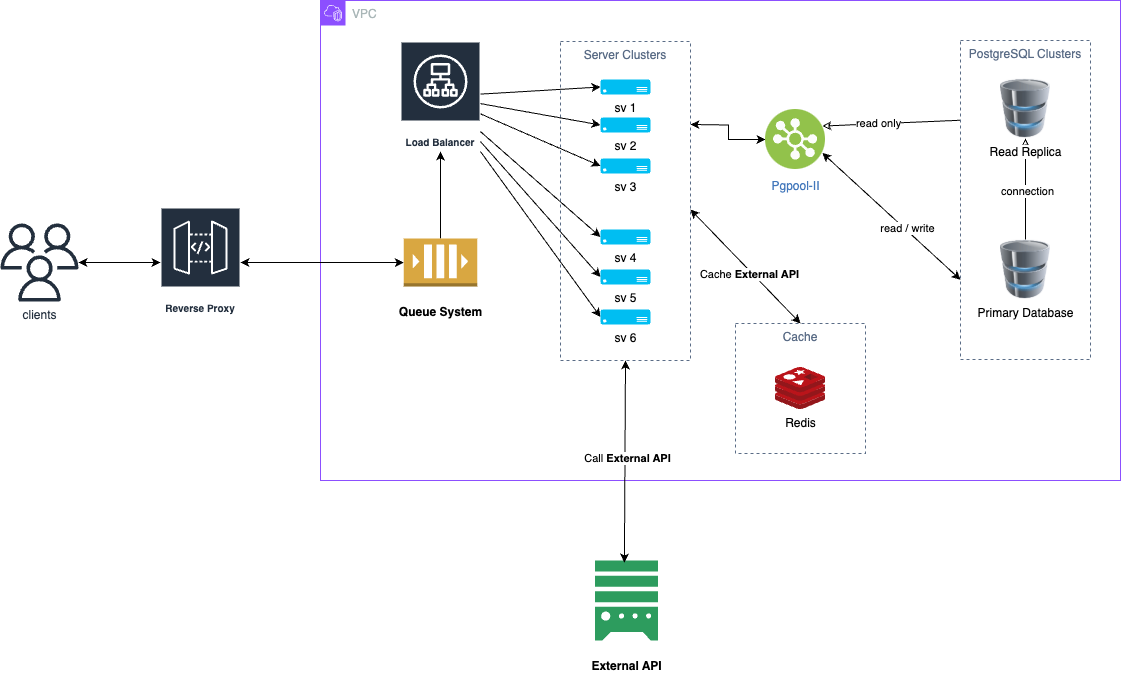

The diagram above was exported from draw.io. Its source (the exported page's mxGraphModel, read from the mxfile embedded in the PNG):
<mxGraphModel dx="1026" dy="650" grid="1" gridSize="10" guides="1" tooltips="1" connect="1" arrows="1" fold="1" page="1" pageScale="1" pageWidth="1920" pageHeight="1200" math="0" shadow="0">
  <root>
    <mxCell id="0" />
    <mxCell id="1" parent="0" />
    <mxCell id="EVcCO0F6N-eSgsqfWD-l-1" value="clients" style="sketch=0;outlineConnect=0;fontColor=#232F3E;gradientColor=none;fillColor=#232F3D;strokeColor=none;dashed=0;verticalLabelPosition=bottom;verticalAlign=top;align=center;html=1;fontSize=12;fontStyle=0;aspect=fixed;pointerEvents=1;shape=mxgraph.aws4.users;" vertex="1" parent="1">
      <mxGeometry x="120" y="423" width="78" height="78" as="geometry" />
    </mxCell>
    <mxCell id="EVcCO0F6N-eSgsqfWD-l-2" value="VPC" style="points=[[0,0],[0.25,0],[0.5,0],[0.75,0],[1,0],[1,0.25],[1,0.5],[1,0.75],[1,1],[0.75,1],[0.5,1],[0.25,1],[0,1],[0,0.75],[0,0.5],[0,0.25]];outlineConnect=0;gradientColor=none;html=1;whiteSpace=wrap;fontSize=12;fontStyle=0;container=1;pointerEvents=0;collapsible=0;recursiveResize=0;shape=mxgraph.aws4.group;grIcon=mxgraph.aws4.group_vpc2;strokeColor=#8C4FFF;fillColor=none;verticalAlign=top;align=left;spacingLeft=30;fontColor=#AAB7B8;dashed=0;" vertex="1" parent="1">
      <mxGeometry x="440" y="200" width="800" height="480" as="geometry" />
    </mxCell>
    <mxCell id="EVcCO0F6N-eSgsqfWD-l-3" value="Load Balancer" style="sketch=0;outlineConnect=0;fontColor=#232F3E;gradientColor=none;strokeColor=#ffffff;fillColor=#232F3E;dashed=0;verticalLabelPosition=middle;verticalAlign=bottom;align=center;html=1;whiteSpace=wrap;fontSize=10;fontStyle=1;spacing=3;shape=mxgraph.aws4.productIcon;prIcon=mxgraph.aws4.application_load_balancer;" vertex="1" parent="EVcCO0F6N-eSgsqfWD-l-2">
      <mxGeometry x="80" y="41" width="80" height="110" as="geometry" />
    </mxCell>
    <mxCell id="EVcCO0F6N-eSgsqfWD-l-4" value="Redis" style="image;sketch=0;aspect=fixed;html=1;points=[];align=center;fontSize=12;image=img/lib/mscae/Cache_Redis_Product.svg;" vertex="1" parent="EVcCO0F6N-eSgsqfWD-l-2">
      <mxGeometry x="455" y="367" width="50" height="42" as="geometry" />
    </mxCell>
    <mxCell id="EVcCO0F6N-eSgsqfWD-l-5" value="Primary Database" style="image;html=1;image=img/lib/clip_art/computers/Database_128x128.png" vertex="1" parent="EVcCO0F6N-eSgsqfWD-l-2">
      <mxGeometry x="680" y="239" width="50" height="60" as="geometry" />
    </mxCell>
    <mxCell id="EVcCO0F6N-eSgsqfWD-l-25" style="rounded=0;orthogonalLoop=1;jettySize=auto;html=1;exitX=0;exitY=0.5;exitDx=0;exitDy=0;exitPerimeter=0;endArrow=none;startFill=1;endFill=1;startArrow=classic;" edge="1" parent="EVcCO0F6N-eSgsqfWD-l-2" source="EVcCO0F6N-eSgsqfWD-l-8" target="EVcCO0F6N-eSgsqfWD-l-3">
      <mxGeometry relative="1" as="geometry">
        <mxPoint x="163" y="78" as="targetPoint" />
      </mxGeometry>
    </mxCell>
    <mxCell id="EVcCO0F6N-eSgsqfWD-l-8" value="sv 1" style="verticalLabelPosition=bottom;html=1;verticalAlign=top;align=center;strokeColor=none;fillColor=#00BEF2;shape=mxgraph.azure.server;" vertex="1" parent="EVcCO0F6N-eSgsqfWD-l-2">
      <mxGeometry x="280" y="79" width="50" height="15" as="geometry" />
    </mxCell>
    <mxCell id="EVcCO0F6N-eSgsqfWD-l-26" style="rounded=0;orthogonalLoop=1;jettySize=auto;html=1;exitX=0;exitY=0.5;exitDx=0;exitDy=0;exitPerimeter=0;endArrow=none;startFill=1;startArrow=classic;" edge="1" parent="EVcCO0F6N-eSgsqfWD-l-2" source="EVcCO0F6N-eSgsqfWD-l-9" target="EVcCO0F6N-eSgsqfWD-l-3">
      <mxGeometry relative="1" as="geometry" />
    </mxCell>
    <mxCell id="EVcCO0F6N-eSgsqfWD-l-9" value="sv 2" style="verticalLabelPosition=bottom;html=1;verticalAlign=top;align=center;strokeColor=none;fillColor=#00BEF2;shape=mxgraph.azure.server;" vertex="1" parent="EVcCO0F6N-eSgsqfWD-l-2">
      <mxGeometry x="280" y="117" width="50" height="15" as="geometry" />
    </mxCell>
    <mxCell id="EVcCO0F6N-eSgsqfWD-l-27" style="rounded=0;orthogonalLoop=1;jettySize=auto;html=1;exitX=0;exitY=0.5;exitDx=0;exitDy=0;exitPerimeter=0;endArrow=none;startFill=1;startArrow=classic;" edge="1" parent="EVcCO0F6N-eSgsqfWD-l-2" source="EVcCO0F6N-eSgsqfWD-l-10" target="EVcCO0F6N-eSgsqfWD-l-3">
      <mxGeometry relative="1" as="geometry" />
    </mxCell>
    <mxCell id="EVcCO0F6N-eSgsqfWD-l-10" value="sv 3" style="verticalLabelPosition=bottom;html=1;verticalAlign=top;align=center;strokeColor=none;fillColor=#00BEF2;shape=mxgraph.azure.server;" vertex="1" parent="EVcCO0F6N-eSgsqfWD-l-2">
      <mxGeometry x="280" y="158" width="50" height="15" as="geometry" />
    </mxCell>
    <mxCell id="EVcCO0F6N-eSgsqfWD-l-28" style="rounded=0;orthogonalLoop=1;jettySize=auto;html=1;exitX=0;exitY=0.5;exitDx=0;exitDy=0;exitPerimeter=0;endArrow=none;startFill=1;startArrow=classic;" edge="1" parent="EVcCO0F6N-eSgsqfWD-l-2" source="EVcCO0F6N-eSgsqfWD-l-11" target="EVcCO0F6N-eSgsqfWD-l-3">
      <mxGeometry relative="1" as="geometry">
        <mxPoint x="280" y="211" as="targetPoint" />
      </mxGeometry>
    </mxCell>
    <mxCell id="EVcCO0F6N-eSgsqfWD-l-11" value="sv 4" style="verticalLabelPosition=bottom;html=1;verticalAlign=top;align=center;strokeColor=none;fillColor=#00BEF2;shape=mxgraph.azure.server;" vertex="1" parent="EVcCO0F6N-eSgsqfWD-l-2">
      <mxGeometry x="280" y="229" width="50" height="15" as="geometry" />
    </mxCell>
    <mxCell id="EVcCO0F6N-eSgsqfWD-l-29" style="rounded=0;orthogonalLoop=1;jettySize=auto;html=1;exitX=0;exitY=0.5;exitDx=0;exitDy=0;exitPerimeter=0;endArrow=none;startFill=1;startArrow=classic;" edge="1" parent="EVcCO0F6N-eSgsqfWD-l-2" source="EVcCO0F6N-eSgsqfWD-l-12" target="EVcCO0F6N-eSgsqfWD-l-3">
      <mxGeometry relative="1" as="geometry">
        <mxPoint x="280" y="201" as="targetPoint" />
      </mxGeometry>
    </mxCell>
    <mxCell id="EVcCO0F6N-eSgsqfWD-l-12" value="sv 5" style="verticalLabelPosition=bottom;html=1;verticalAlign=top;align=center;strokeColor=none;fillColor=#00BEF2;shape=mxgraph.azure.server;" vertex="1" parent="EVcCO0F6N-eSgsqfWD-l-2">
      <mxGeometry x="280" y="269" width="50" height="15" as="geometry" />
    </mxCell>
    <mxCell id="EVcCO0F6N-eSgsqfWD-l-30" style="rounded=0;orthogonalLoop=1;jettySize=auto;html=1;exitX=0;exitY=0.5;exitDx=0;exitDy=0;exitPerimeter=0;endArrow=none;startFill=1;startArrow=classic;" edge="1" parent="EVcCO0F6N-eSgsqfWD-l-2" source="EVcCO0F6N-eSgsqfWD-l-13" target="EVcCO0F6N-eSgsqfWD-l-3">
      <mxGeometry relative="1" as="geometry">
        <mxPoint x="280" y="201" as="targetPoint" />
      </mxGeometry>
    </mxCell>
    <mxCell id="EVcCO0F6N-eSgsqfWD-l-13" value="sv 6" style="verticalLabelPosition=bottom;html=1;verticalAlign=top;align=center;strokeColor=none;fillColor=#00BEF2;shape=mxgraph.azure.server;" vertex="1" parent="EVcCO0F6N-eSgsqfWD-l-2">
      <mxGeometry x="280" y="309" width="50" height="15" as="geometry" />
    </mxCell>
    <mxCell id="EVcCO0F6N-eSgsqfWD-l-49" style="rounded=0;orthogonalLoop=1;jettySize=auto;html=1;exitX=0.5;exitY=0;exitDx=0;exitDy=0;exitPerimeter=0;" edge="1" parent="EVcCO0F6N-eSgsqfWD-l-2" source="EVcCO0F6N-eSgsqfWD-l-48" target="EVcCO0F6N-eSgsqfWD-l-3">
      <mxGeometry relative="1" as="geometry" />
    </mxCell>
    <mxCell id="EVcCO0F6N-eSgsqfWD-l-48" value="&lt;div&gt;&lt;p class=&quot;p1&quot;&gt;&lt;b&gt;Queue System&lt;/b&gt;&lt;/p&gt;&lt;/div&gt;" style="outlineConnect=0;dashed=0;verticalLabelPosition=bottom;verticalAlign=top;align=center;html=1;shape=mxgraph.aws3.queue;fillColor=#D9A741;gradientColor=none;" vertex="1" parent="EVcCO0F6N-eSgsqfWD-l-2">
      <mxGeometry x="83.25" y="238" width="73.5" height="48" as="geometry" />
    </mxCell>
    <mxCell id="EVcCO0F6N-eSgsqfWD-l-81" style="edgeStyle=orthogonalEdgeStyle;rounded=0;orthogonalLoop=1;jettySize=auto;html=1;exitX=0.5;exitY=1;exitDx=0;exitDy=0;entryX=0.5;entryY=0;entryDx=0;entryDy=0;startArrow=classic;startFill=0;endArrow=none;" edge="1" parent="EVcCO0F6N-eSgsqfWD-l-2" source="EVcCO0F6N-eSgsqfWD-l-51" target="EVcCO0F6N-eSgsqfWD-l-5">
      <mxGeometry relative="1" as="geometry" />
    </mxCell>
    <mxCell id="EVcCO0F6N-eSgsqfWD-l-83" value="connection" style="edgeLabel;html=1;align=center;verticalAlign=middle;resizable=0;points=[];" vertex="1" connectable="0" parent="EVcCO0F6N-eSgsqfWD-l-81">
      <mxGeometry x="0.0231" y="1" relative="1" as="geometry">
        <mxPoint as="offset" />
      </mxGeometry>
    </mxCell>
    <mxCell id="EVcCO0F6N-eSgsqfWD-l-51" value="Read Replica" style="image;html=1;image=img/lib/clip_art/computers/Database_128x128.png" vertex="1" parent="EVcCO0F6N-eSgsqfWD-l-2">
      <mxGeometry x="680" y="78" width="50" height="60" as="geometry" />
    </mxCell>
    <mxCell id="EVcCO0F6N-eSgsqfWD-l-71" style="edgeStyle=orthogonalEdgeStyle;rounded=0;orthogonalLoop=1;jettySize=auto;html=1;exitX=1;exitY=0.25;exitDx=0;exitDy=0;entryX=0;entryY=0.5;entryDx=0;entryDy=0;startArrow=classic;startFill=1;" edge="1" parent="EVcCO0F6N-eSgsqfWD-l-2" target="EVcCO0F6N-eSgsqfWD-l-70">
      <mxGeometry relative="1" as="geometry">
        <mxPoint x="370" y="124" as="sourcePoint" />
      </mxGeometry>
    </mxCell>
    <mxCell id="EVcCO0F6N-eSgsqfWD-l-68" style="rounded=0;orthogonalLoop=1;jettySize=auto;html=1;exitX=0.5;exitY=0;exitDx=0;exitDy=0;entryX=1;entryY=0.5;entryDx=0;entryDy=0;startArrow=classic;startFill=1;" edge="1" parent="EVcCO0F6N-eSgsqfWD-l-2" source="EVcCO0F6N-eSgsqfWD-l-60">
      <mxGeometry relative="1" as="geometry">
        <mxPoint x="370" y="209" as="targetPoint" />
      </mxGeometry>
    </mxCell>
    <mxCell id="EVcCO0F6N-eSgsqfWD-l-92" value="Cache&amp;nbsp;&lt;b style=&quot;background-color: light-dark(#ffffff, var(--ge-dark-color, #121212)); color: light-dark(rgb(0, 0, 0), rgb(255, 255, 255));&quot;&gt;External API&lt;/b&gt;" style="edgeLabel;html=1;align=center;verticalAlign=middle;resizable=0;points=[];" vertex="1" connectable="0" parent="EVcCO0F6N-eSgsqfWD-l-68">
      <mxGeometry x="-0.1077" y="3" relative="1" as="geometry">
        <mxPoint as="offset" />
      </mxGeometry>
    </mxCell>
    <mxCell id="EVcCO0F6N-eSgsqfWD-l-60" value="Cache" style="fillColor=none;strokeColor=#5A6C86;dashed=1;verticalAlign=top;fontStyle=0;fontColor=#5A6C86;whiteSpace=wrap;html=1;" vertex="1" parent="EVcCO0F6N-eSgsqfWD-l-2">
      <mxGeometry x="415" y="323" width="130" height="130" as="geometry" />
    </mxCell>
    <mxCell id="EVcCO0F6N-eSgsqfWD-l-70" value="Pgpool-II" style="image;aspect=fixed;perimeter=ellipsePerimeter;html=1;align=center;shadow=0;dashed=0;fontColor=#4277BB;labelBackgroundColor=default;fontSize=12;spacingTop=3;image=img/lib/ibm/vpc/LoadBalancerPool.svg;" vertex="1" parent="EVcCO0F6N-eSgsqfWD-l-2">
      <mxGeometry x="445" y="109" width="60" height="60" as="geometry" />
    </mxCell>
    <mxCell id="EVcCO0F6N-eSgsqfWD-l-87" value="Server Clusters" style="fillColor=none;strokeColor=#5A6C86;dashed=1;verticalAlign=top;fontStyle=0;fontColor=#5A6C86;whiteSpace=wrap;html=1;" vertex="1" parent="EVcCO0F6N-eSgsqfWD-l-2">
      <mxGeometry x="240" y="41" width="130" height="319" as="geometry" />
    </mxCell>
    <mxCell id="EVcCO0F6N-eSgsqfWD-l-7" value="Reverse Proxy" style="sketch=0;outlineConnect=0;fontColor=#232F3E;gradientColor=none;strokeColor=#ffffff;fillColor=#232F3E;dashed=0;verticalLabelPosition=middle;verticalAlign=bottom;align=center;html=1;whiteSpace=wrap;fontSize=10;fontStyle=1;spacing=3;shape=mxgraph.aws4.productIcon;prIcon=mxgraph.aws4.api_gateway;" vertex="1" parent="1">
      <mxGeometry x="280" y="407" width="80" height="110" as="geometry" />
    </mxCell>
    <mxCell id="EVcCO0F6N-eSgsqfWD-l-31" value="" style="endArrow=classic;startArrow=classic;html=1;rounded=0;entryX=0;entryY=0.5;entryDx=0;entryDy=0;entryPerimeter=0;" edge="1" parent="1" source="EVcCO0F6N-eSgsqfWD-l-7" target="EVcCO0F6N-eSgsqfWD-l-48">
      <mxGeometry width="50" height="50" relative="1" as="geometry">
        <mxPoint x="420" y="415" as="sourcePoint" />
        <mxPoint x="420" y="410" as="targetPoint" />
      </mxGeometry>
    </mxCell>
    <mxCell id="EVcCO0F6N-eSgsqfWD-l-32" value="" style="endArrow=classic;startArrow=classic;html=1;rounded=0;" edge="1" parent="1" source="EVcCO0F6N-eSgsqfWD-l-1" target="EVcCO0F6N-eSgsqfWD-l-7">
      <mxGeometry width="50" height="50" relative="1" as="geometry">
        <mxPoint x="200" y="482" as="sourcePoint" />
        <mxPoint x="280" y="481" as="targetPoint" />
      </mxGeometry>
    </mxCell>
    <mxCell id="EVcCO0F6N-eSgsqfWD-l-67" style="rounded=0;orthogonalLoop=1;jettySize=auto;html=1;exitX=1;exitY=0.25;exitDx=0;exitDy=0;entryX=0;entryY=0.25;entryDx=0;entryDy=0;startArrow=classic;startFill=0;endArrow=none;" edge="1" parent="1" source="EVcCO0F6N-eSgsqfWD-l-70">
      <mxGeometry relative="1" as="geometry">
        <mxPoint x="1080" y="319.75" as="targetPoint" />
      </mxGeometry>
    </mxCell>
    <mxCell id="EVcCO0F6N-eSgsqfWD-l-78" value="read only" style="edgeLabel;html=1;align=center;verticalAlign=middle;resizable=0;points=[];" vertex="1" connectable="0" parent="EVcCO0F6N-eSgsqfWD-l-67">
      <mxGeometry x="-0.1913" y="1" relative="1" as="geometry">
        <mxPoint as="offset" />
      </mxGeometry>
    </mxCell>
    <mxCell id="EVcCO0F6N-eSgsqfWD-l-65" style="rounded=0;orthogonalLoop=1;jettySize=auto;html=1;exitX=0;exitY=0.75;exitDx=0;exitDy=0;entryX=1;entryY=0.75;entryDx=0;entryDy=0;startArrow=classic;startFill=1;" edge="1" parent="1" target="EVcCO0F6N-eSgsqfWD-l-70">
      <mxGeometry relative="1" as="geometry">
        <mxPoint x="1080" y="479.25" as="sourcePoint" />
      </mxGeometry>
    </mxCell>
    <mxCell id="EVcCO0F6N-eSgsqfWD-l-79" value="read / write" style="edgeLabel;html=1;align=center;verticalAlign=middle;resizable=0;points=[];" vertex="1" connectable="0" parent="EVcCO0F6N-eSgsqfWD-l-65">
      <mxGeometry x="-0.2098" y="-2" relative="1" as="geometry">
        <mxPoint as="offset" />
      </mxGeometry>
    </mxCell>
    <mxCell id="EVcCO0F6N-eSgsqfWD-l-85" value="PostgreSQL Clusters" style="fillColor=none;strokeColor=#5A6C86;dashed=1;verticalAlign=top;fontStyle=0;fontColor=#5A6C86;whiteSpace=wrap;html=1;" vertex="1" parent="1">
      <mxGeometry x="1080" y="240" width="130" height="319" as="geometry" />
    </mxCell>
    <mxCell id="EVcCO0F6N-eSgsqfWD-l-88" value="&lt;p class=&quot;p1&quot;&gt;&lt;b&gt;External API&lt;/b&gt;&lt;/p&gt;" style="sketch=0;html=1;aspect=fixed;strokeColor=none;shadow=0;align=center;fillColor=#2D9C5E;verticalAlign=top;labelPosition=center;verticalLabelPosition=bottom;shape=mxgraph.gcp2.external_data_resource" vertex="1" parent="1">
      <mxGeometry x="714.4" y="760" width="63.2" height="80" as="geometry" />
    </mxCell>
    <mxCell id="EVcCO0F6N-eSgsqfWD-l-90" style="rounded=0;orthogonalLoop=1;jettySize=auto;html=1;exitX=0.5;exitY=1;exitDx=0;exitDy=0;entryX=0.467;entryY=0.025;entryDx=0;entryDy=0;entryPerimeter=0;startArrow=classic;startFill=1;" edge="1" parent="1" source="EVcCO0F6N-eSgsqfWD-l-87" target="EVcCO0F6N-eSgsqfWD-l-88">
      <mxGeometry relative="1" as="geometry" />
    </mxCell>
    <mxCell id="EVcCO0F6N-eSgsqfWD-l-91" value="Call&amp;nbsp;&lt;b style=&quot;background-color: light-dark(#ffffff, var(--ge-dark-color, #121212)); color: light-dark(rgb(0, 0, 0), rgb(255, 255, 255));&quot;&gt;External API&lt;/b&gt;" style="edgeLabel;html=1;align=center;verticalAlign=middle;resizable=0;points=[];" vertex="1" connectable="0" parent="EVcCO0F6N-eSgsqfWD-l-90">
      <mxGeometry x="-0.0397" y="2" relative="1" as="geometry">
        <mxPoint as="offset" />
      </mxGeometry>
    </mxCell>
  </root>
</mxGraphModel>